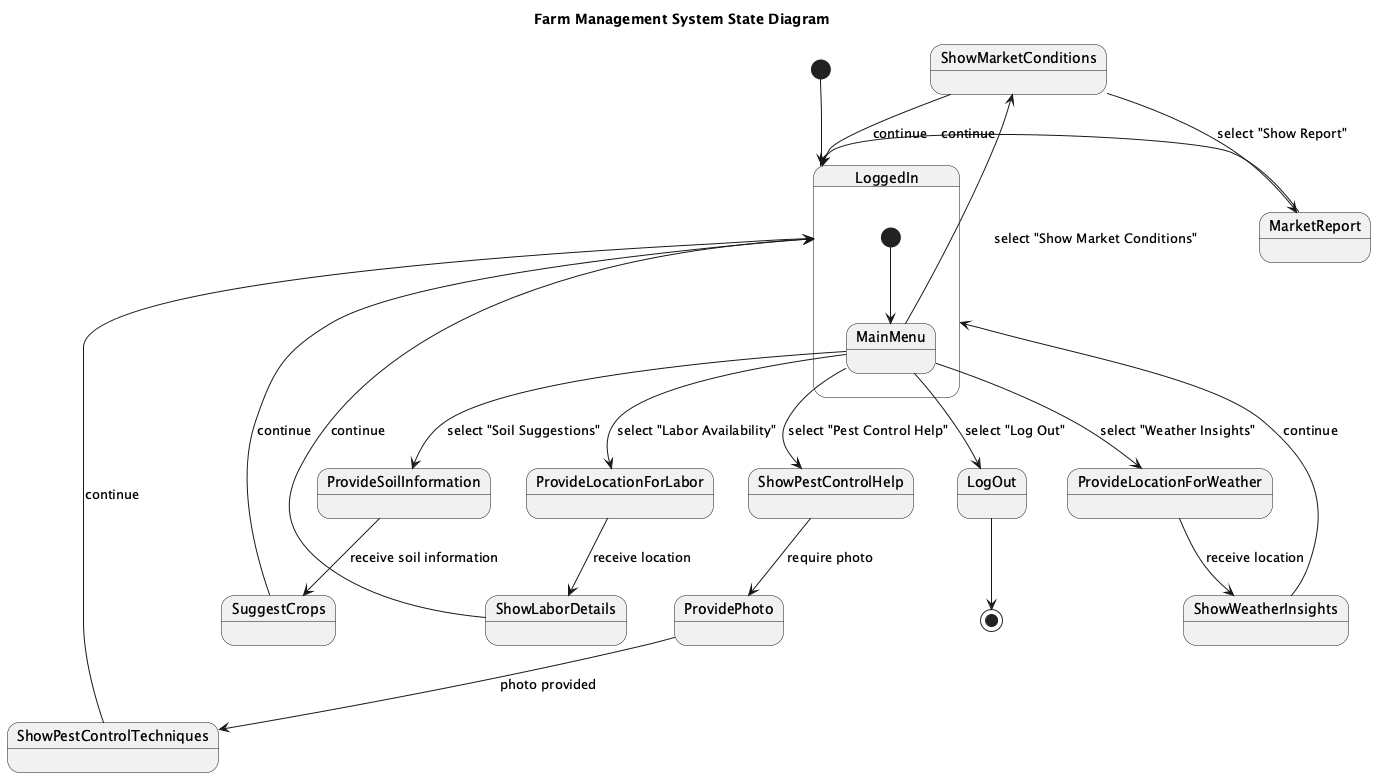

The diagram above was rendered by PlantUML. Its source (embedded in the PNG):
@startuml
title Farm Management System State Diagram

[*] --> LoggedIn

state LoggedIn {
  [*] --> MainMenu
}

MainMenu --> ShowMarketConditions : select "Show Market Conditions"
MainMenu --> ShowPestControlHelp : select "Pest Control Help"
MainMenu --> ProvideSoilInformation : select "Soil Suggestions"
MainMenu --> ProvideLocationForWeather : select "Weather Insights"
MainMenu --> ProvideLocationForLabor : select "Labor Availability"
MainMenu --> LogOut : select "Log Out"

ShowMarketConditions --> MarketReport : select "Show Report"
ShowMarketConditions --> LoggedIn : continue
MarketReport --> LoggedIn : continue

ShowPestControlHelp --> ProvidePhoto : require photo
ProvidePhoto --> ShowPestControlTechniques : photo provided
ShowPestControlTechniques --> LoggedIn : continue

ProvideSoilInformation --> SuggestCrops : receive soil information
SuggestCrops --> LoggedIn : continue

ProvideLocationForWeather --> ShowWeatherInsights : receive location
ShowWeatherInsights --> LoggedIn : continue

ProvideLocationForLabor --> ShowLaborDetails : receive location
ShowLaborDetails --> LoggedIn : continue

LogOut --> [*]
@enduml